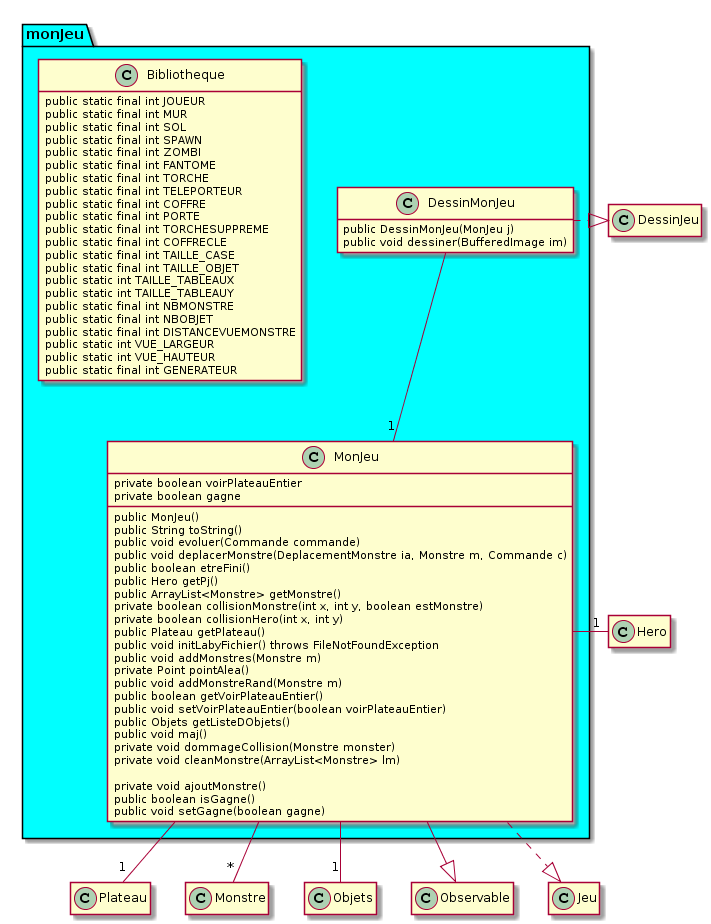

The diagram above was rendered by PlantUML. Its source (embedded in the PNG):
@startuml
hide empty members
Package monJeu #00ffff{
  class Bibliotheque {
    public static final int JOUEUR
	public static final int MUR
	public static final int SOL
	public static final int SPAWN
	public static final int ZOMBI
	public static final int FANTOME
	public static final int TORCHE 
	public static final int TELEPORTEUR
	public static final int COFFRE 
	public static final int PORTE 
	public static final int TORCHESUPPREME
	public static final int COFFRECLE 
	public static final int TAILLE_CASE
	public static final int TAILLE_OBJET 
	public static int TAILLE_TABLEAUX	
	public static int TAILLE_TABLEAUY
	public static final int NBMONSTRE
	public static final int NBOBJET
	public static final int DISTANCEVUEMONSTRE
	public static int VUE_LARGEUR
	public static int VUE_HAUTEUR
	public static final int GENERATEUR
	
  }

  class DessinMonJeu{
    public DessinMonJeu(MonJeu j)
    public void dessiner(BufferedImage im)
  }

  class MonJeu{
    private boolean voirPlateauEntier
    private boolean gagne

    public MonJeu()
    public String toString()
    public void evoluer(Commande commande)
    public void deplacerMonstre(DeplacementMonstre ia, Monstre m, Commande c)
    public boolean etreFini()
    public Hero getPj()
    public ArrayList<Monstre> getMonstre()
    private boolean collisionMonstre(int x, int y, boolean estMonstre)
    private boolean collisionHero(int x, int y)
    public Plateau getPlateau()
    public void initLabyFichier() throws FileNotFoundException
    public void addMonstres(Monstre m)
    private Point pointAlea()
    public void addMonstreRand(Monstre m)
    public boolean getVoirPlateauEntier()
    public void setVoirPlateauEntier(boolean voirPlateauEntier)
    public Objets getListeDObjets()
    public void maj()
    private void dommageCollision(Monstre monster)
    private void cleanMonstre(ArrayList<Monstre> lm)

    private void ajoutMonstre()
    public boolean isGagne()
    public void setGagne(boolean gagne)
    
  }
}

DessinMonJeu --"1" MonJeu
DessinMonJeu .|> DessinJeu


MonJeu -"1" Hero
MonJeu --"1" Plateau
MonJeu --"*" Monstre
MonJeu --"1" Objets
MonJeu --|>Observable
MonJeu ..|> Jeu
@enduml